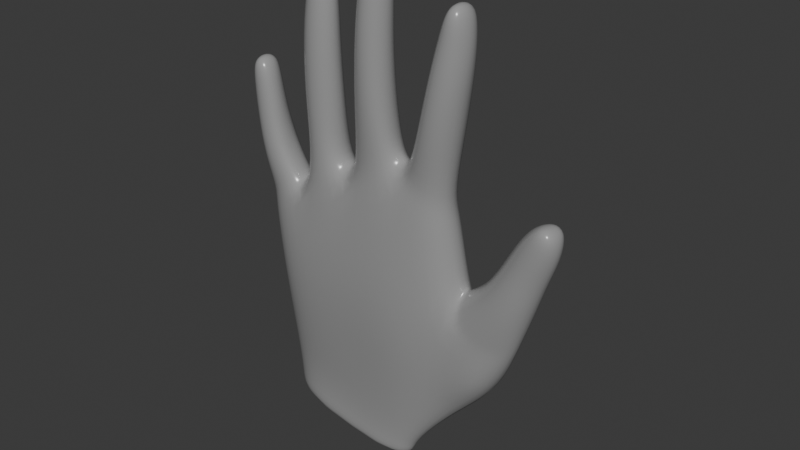# Source: hand_left.blend  (saved by Blender 5.0.118; exported with 4.5.12 LTS)
import bpy
from mathutils import Matrix  # noqa: F401  (used for matrix-valued properties, if any)

bpy.ops.wm.read_factory_settings(use_empty=True)
scene = bpy.context.scene
scene.name = 'Scene'

# ---- collections
col_collection = bpy.data.collections.new('Collection'); scene.collection.children.link(col_collection)

# ---- materials (node trees are filled in below, after node groups)
mat_material_001 = bpy.data.materials.new('Material.001')

# ---- material node trees
mat_material_001.use_nodes = True; mat_material_001.node_tree.nodes.clear()
_N = mat_material_001.node_tree.nodes; _L = mat_material_001.node_tree.links
n0 = _N.new('ShaderNodeBsdfPrincipled'); n0.name = 'Principled BSDF'; n0.location = (-200, 100)
n0.inputs[0].default_value = (0.335, 0.335, 0.335, 1.0)
n0.inputs[2].default_value = 0.25
n1 = _N.new('ShaderNodeOutputMaterial'); n1.name = 'Material Output'; n1.location = (200, 100)
_L.new(n0.outputs[0], n1.inputs[0])
n1.is_active_output = True

# ---- world
world_world = bpy.data.worlds.new('World'); scene.world = world_world
world_world.use_nodes = True; world_world.node_tree.nodes.clear()
_N = world_world.node_tree.nodes; _L = world_world.node_tree.links
n0 = _N.new('ShaderNodeOutputWorld'); n0.name = 'World Output'; n0.location = (200, 100)
n1 = _N.new('ShaderNodeBackground'); n1.name = 'Background'; n1.location = (-200, 100)
n1.inputs[0].default_value = (0.05088, 0.05088, 0.05088, 1.0)
_L.new(n1.outputs[0], n0.inputs[0])
n0.is_active_output = True
world_world.color = (0.05088, 0.05088, 0.05088)
world_world.sun_shadow_jitter_overblur = 0.0

# ---- meshes
me_cube_001 = bpy.data.meshes.new('Cube.001')
me_cube_001.from_pydata([(-0.54, -0.4502, -0.8548), (-0.9159, -0.8471, 0.46), (-0.5387, 0.5087, -0.8571), (-0.8998, 0.7167, 0.4536), (0.9487, -0.4969, -0.5663), (1.034, -0.7337, 0.4228), (0.9499, 0.4619, -0.5685), (1.034, 0.7734, 0.4222), (-0.7926, -0.6738, 1.452), (-0.7926, 0.9239, 1.452), (1.121, -0.638, 1.057), (1.13, 0.6915, 1.06), (0.2005, 0.633, -0.6895), (0.1177, 1.164, 0.5846), (0.1987, -0.6169, -0.6862), (0.1509, -0.4005, 0.6174), (0.178, 0.9375, 1.452), (0.18, -0.6786, 1.443), (-0.8469, -0.7281, -0.3139), (-0.8321, 0.598, -0.316), (0.9822, 0.6118, -0.1259), (0.9814, -0.6213, -0.1245), (0.1947, -0.5186, -0.1647), (0.1085, 0.8395, -0.2173), (0.6719, 1.045, 0.5416), (0.6187, -0.6377, -0.6143), (0.7579, 0.8342, 1.174), (0.6205, 0.6123, -0.6176), (0.6749, -0.823, 0.535), (0.7646, -0.7279, 1.168), (0.6194, -0.8299, -0.1529), (0.6204, 0.8497, -0.1551), (-0.2269, 0.6465, -0.7869), (-0.3903, -0.4302, 0.6264), (-0.3874, -0.6229, 1.614), (-0.4234, 1.217, 0.5846), (-0.2287, -0.6035, -0.7836), (-0.3875, 1.017, 1.619), (-0.3938, 0.8273, -0.2709), (-0.3076, -0.5534, -0.2186), (-0.8621, -0.3886, 2.179), (-0.8621, 1.028, 2.179), (-0.665, -0.3422, 2.227), (-0.665, 1.074, 2.227), (-0.1971, 1.088, 2.307), (0.03279, 0.9887, 2.287), (0.03297, -0.2227, 2.278), (-0.1971, -0.2249, 2.307), (0.6094, -0.5453, 1.529), (0.4181, -0.5175, 1.595), (0.4, 0.7558, 1.648), (0.6296, 0.7324, 1.613), (0.6346, -0.3376, 2.13), (0.4267, -0.3321, 2.177), (0.4273, 0.8409, 2.187), (0.6338, 0.8257, 2.14), (1.028, 0.7043, 1.605), (1.231, 0.7381, 1.492), (1.23, -0.5028, 1.498), (1.024, -0.434, 1.606), (-0.9679, -0.2553, 2.65), (-0.9733, 1.061, 2.653), (-0.7628, -0.2069, 2.7), (-0.7628, 1.107, 2.7), (-1.01, -0.1402, 3.034), (-1.004, 0.9805, 3.033), (-0.8573, -0.1177, 3.058), (-0.8586, 1.006, 3.061), (-1.023, -0.08365, 3.278), (-1.026, 0.9395, 3.282), (-0.9061, -0.05252, 3.31), (-0.9019, 0.9676, 3.31), (-0.2021, 1.102, 2.88), (-0.01054, 1.097, 2.889), (-0.01054, -0.04121, 2.889), (-0.2021, -0.03589, 2.88), (-0.219, 1.062, 3.316), (-0.06012, 1.053, 3.331), (-0.06145, 0.002919, 3.332), (-0.2203, 0.01137, 3.316), (-0.2244, 1.003, 3.576), (-0.106, 1.001, 3.591), (-0.1074, 0.05813, 3.592), (-0.2258, 0.06024, 3.577), (0.633, -0.2191, 2.706), (0.4173, -0.1965, 2.709), (0.4206, 0.8883, 2.71), (0.6342, 0.8534, 2.707), (0.5871, -0.1654, 3.115), (0.4239, -0.1462, 3.117), (0.4263, 0.798, 3.118), (0.5886, 0.7736, 3.116), (0.5573, -0.1275, 3.383), (0.4317, -0.1107, 3.385), (0.4335, 0.7374, 3.386), (0.5591, 0.7205, 3.384), (1.104, 0.7339, 1.911), (1.306, 0.6793, 1.888), (1.293, -0.3528, 1.902), (1.105, -0.2595, 1.923), (1.149, 0.7509, 2.205), (1.317, 0.7018, 2.205), (1.306, -0.2621, 2.216), (1.147, -0.1858, 2.218), (1.176, 0.7249, 2.415), (1.31, 0.6753, 2.411), (1.305, -0.1547, 2.421), (1.17, -0.1052, 2.425), (-1.255, -1.062, -0.09936), (-1.383, -0.7615, 0.3493), (-1.354, 0.5834, 0.3468), (-1.159, 0.6878, -0.09752), (-1.32, -0.7324, 0.9212), (-1.301, 0.675, 0.9154), (-1.597, -0.7069, 0.8332), (-1.559, 0.6982, 0.8252), (-1.515, -0.5445, 1.27), (-1.494, 0.6297, 1.26), (-1.703, -0.5294, 1.169), (-1.673, 0.6429, 1.161), (-1.784, -0.2705, 1.708), (-1.765, 0.5744, 1.702), (-1.894, -0.262, 1.648), (-1.876, 0.583, 1.642), (-1.661, -0.4248, 1.556), (-1.844, -0.4098, 1.458), (-1.816, 0.6535, 1.45), (-1.643, 0.641, 1.546), (-0.6285, 0.03922, -0.8746), (-1.013, 0.02137, 0.9383), (1.054, -0.02261, -0.5432), (1.188, 0.0187, 0.4184), (-0.9329, 0.09043, 1.418), (1.253, 0.03827, 0.9438), (0.2082, 0.1377, 1.708), (0.9157, -0.3603, -0.8749), (1.122, -0.0001817, -0.1204), (-0.9774, -0.0576, -0.5779), (0.8145, 0.05391, 1.396), (-0.3761, 0.4977, -1.107), (-0.3759, -0.2893, -1.102), (-0.3905, 0.3534, 1.987), (-0.9875, 0.2901, 2.148), (-0.5395, 0.3956, 2.257), (0.1447, 0.3799, 2.282), (-0.3089, 0.4347, 2.307), (0.3066, 0.06369, 1.656), (0.7247, 0.003194, 1.467), (0.2967, 0.2719, 2.184), (0.7646, 0.2266, 2.133), (1.337, 0.0763, 1.476), (0.9864, 0.2288, 1.614), (-1.065, 0.3805, 2.629), (-0.6688, 0.4719, 2.723), (-1.117, 0.396, 3.008), (-0.7477, 0.4683, 3.084), (-1.056, 0.4295, 3.328), (-0.8839, 0.46, 3.36), (0.08894, 0.5252, 2.901), (-0.3016, 0.536, 2.869), (0.04844, 0.525, 3.344), (-0.3289, 0.5395, 3.303), (-0.08402, 0.5265, 3.646), (-0.2578, 0.5342, 3.628), (0.3155, 0.3598, 2.711), (0.737, 0.3033, 2.705), (0.3102, 0.3413, 3.119), (0.7028, 0.2887, 3.114), (0.4023, 0.3147, 3.441), (0.5829, 0.2905, 3.438), (1.375, 0.07227, 1.904), (1.037, 0.2953, 1.91), (1.388, 0.1046, 2.219), (1.068, 0.3442, 2.206), (1.335, 0.256, 2.457), (1.15, 0.3253, 2.461), (-1.547, -0.07072, 0.3076), (-1.325, -0.1159, -0.1812), (-1.191, -0.0296, 0.9831), (-1.697, 0.004827, 0.7645), (-1.38, 0.03298, 1.333), (-1.813, 0.06636, 1.097), (-1.756, 0.1534, 1.729), (-1.916, 0.1657, 1.642), (-1.55, 0.1003, 1.606), (-1.931, 0.1296, 1.399), (0.9156, 0.4267, -0.8792), (0.2254, 0.596, -1.005), (0.225, -0.4822, -0.9994), (0.6188, -0.4988, -0.9275), (0.6192, 0.5793, -0.9328), (-0.1332, 0.6225, -1.069), (-0.1335, -0.4557, -1.064), (-0.4652, 0.1142, -1.123), (1.02, 0.02803, -0.8529), (0.8769, -0.2326, -1.069), (-0.3568, 0.5033, -1.245), (-0.3564, -0.1866, -1.241), (0.8764, 0.4573, -1.073), (0.2265, 0.666, -1.171), (0.2284, -0.4119, -1.164), (0.6118, -0.4224, -1.111), (0.6098, 0.6556, -1.118), (-0.1445, 0.68, -1.216), (-0.1425, -0.3979, -1.209), (-0.4777, 0.1635, -1.252), (1.019, 0.1153, -1.059), (-0.7693, -0.4138, 1.638), (-0.7693, 0.7724, 1.638), (-0.4956, 0.8356, 1.746), (-0.4955, -0.3758, 1.742), (-0.4765, 0.3278, 1.97), (-0.8737, 0.1538, 1.613), (-0.2842, 0.8613, 1.801), (0.08809, 0.7953, 1.701), (0.08928, -0.3812, 1.694), (-0.2841, -0.3496, 1.798), (0.1282, 0.2112, 1.847), (-0.3087, 0.3465, 2.013), (1.134, 0.5983, 1.188), (1.128, -0.4913, 1.187), (0.8612, 0.6777, 1.283), (0.8644, -0.5306, 1.279), (0.8713, 0.08328, 1.423), (1.233, 0.05121, 1.113), (-1.415, -0.7532, 0.423), (-1.385, 0.6009, 0.4197), (-0.9609, 0.7103, 0.524), (-0.9775, -0.8296, 0.5302), (-1.04, 0.01361, 0.9451), (-1.57, -0.05921, 0.3772), (-0.8998, 0.7167, 0.4536)], [(3, 231)], [(230, 225, 114, 179), (31, 24, 7, 20), (136, 131, 5, 21), (39, 33, 1, 18), (6, 130, 194, 186), (131, 7, 11, 133), (212, 207, 40, 142), (129, 1, 8, 132), (28, 5, 10, 29), (35, 3, 9, 37), (24, 13, 16, 26), (33, 15, 17, 34), (17, 29, 48, 49), (0, 128, 193, 140), (30, 28, 15, 22), (38, 35, 13, 23), (32, 38, 23, 12), (25, 30, 22, 14), (36, 39, 18, 0), (130, 136, 21, 4), (27, 31, 20, 6), (128, 137, 19, 2), (12, 23, 31, 27), (4, 21, 30, 25), (21, 5, 28, 30), (224, 219, 57, 150), (7, 24, 26, 11), (15, 28, 29, 17), (4, 25, 189, 135), (23, 13, 24, 31), (14, 22, 39, 36), (2, 19, 38, 32), (19, 3, 35, 38), (12, 27, 190, 187), (1, 33, 34, 8), (13, 35, 37, 16), (214, 213, 44, 45), (22, 15, 33, 39), (43, 41, 61, 63), (209, 208, 41, 43), (211, 209, 43, 143), (207, 210, 42, 40), (145, 47, 75, 159), (216, 215, 46, 47), (218, 216, 47, 145), (217, 214, 45, 144), (51, 50, 54, 55), (134, 17, 49, 146), (26, 16, 50, 51), (138, 26, 51, 147), (55, 54, 86, 87), (49, 48, 52, 53), (147, 51, 55, 149), (146, 49, 53, 148), (57, 56, 96, 97), (219, 221, 56, 57), (223, 222, 59, 151), (222, 220, 58, 59), (63, 61, 65, 67), (142, 40, 60, 152), (143, 43, 63, 153), (40, 42, 62, 60), (154, 64, 68, 156), (152, 60, 64, 154), (153, 63, 67, 155), (60, 62, 66, 64), (157, 156, 68, 70), (155, 67, 71, 157), (64, 66, 70, 68), (67, 65, 69, 71), (159, 75, 79, 161), (144, 45, 73, 158), (47, 46, 74, 75), (45, 44, 72, 73), (79, 78, 82, 83), (158, 73, 77, 160), (75, 74, 78, 79), (73, 72, 76, 77), (162, 163, 83, 82), (77, 76, 80, 81), (161, 79, 83, 163), (160, 77, 81, 162), (87, 86, 90, 91), (53, 52, 84, 85), (149, 55, 87, 165), (148, 53, 85, 164), (89, 88, 92, 93), (85, 84, 88, 89), (165, 87, 91, 167), (164, 85, 89, 166), (169, 168, 93, 92), (167, 91, 95, 169), (166, 89, 93, 168), (91, 90, 94, 95), (99, 98, 102, 103), (151, 59, 99, 171), (150, 57, 97, 170), (59, 58, 98, 99), (101, 100, 104, 105), (97, 96, 100, 101), (171, 99, 103, 173), (170, 97, 101, 172), (174, 175, 107, 106), (173, 103, 107, 175), (172, 101, 105, 174), (103, 102, 106, 107), (177, 176, 110, 111), (3, 19, 111, 110), (18, 1, 109, 108), (137, 18, 108, 177), (113, 115, 119, 117), (229, 227, 113, 178), (227, 226, 115, 113), (225, 228, 112, 114), (125, 124, 120, 122), (178, 113, 117, 180), (114, 112, 116, 118), (179, 114, 118, 181), (182, 121, 123, 183), (185, 125, 122, 183), (127, 126, 123, 121), (184, 127, 121, 182), (180, 117, 127, 184), (117, 119, 126, 127), (181, 118, 125, 185), (118, 116, 124, 125), (119, 181, 185, 126), (116, 180, 184, 124), (124, 184, 182, 120), (126, 185, 183, 123), (120, 182, 183, 122), (115, 179, 181, 119), (112, 178, 180, 116), (228, 229, 178, 112), (19, 137, 177, 111), (108, 109, 176, 177), (102, 172, 174, 106), (100, 173, 175, 104), (105, 104, 175, 174), (98, 170, 172, 102), (96, 171, 173, 100), (58, 150, 170, 98), (56, 151, 171, 96), (90, 166, 168, 94), (88, 167, 169, 92), (95, 94, 168, 169), (86, 164, 166, 90), (84, 165, 167, 88), (54, 148, 164, 86), (52, 149, 165, 84), (78, 160, 162, 82), (76, 161, 163, 80), (81, 80, 163, 162), (74, 158, 160, 78), (46, 144, 158, 74), (72, 159, 161, 76), (66, 155, 157, 70), (71, 69, 156, 157), (62, 153, 155, 66), (61, 152, 154, 65), (65, 154, 156, 69), (42, 143, 153, 62), (41, 142, 152, 61), (221, 223, 151, 56), (50, 146, 148, 54), (48, 147, 149, 52), (29, 138, 147, 48), (16, 134, 146, 50), (215, 217, 144, 46), (213, 218, 145, 44), (44, 145, 159, 72), (210, 211, 143, 42), (27, 6, 186, 190), (36, 0, 140, 192), (220, 224, 150, 58), (0, 18, 137, 128), (6, 20, 136, 130), (130, 4, 135, 194), (3, 129, 132, 9), (208, 212, 142, 41), (5, 131, 133, 10), (32, 12, 187, 191), (20, 7, 131, 136), (226, 230, 179, 115), (128, 2, 139, 193), (2, 32, 191, 139), (25, 14, 188, 189), (14, 36, 192, 188), (187, 190, 202, 199), (135, 189, 201, 195), (190, 186, 198, 202), (186, 194, 206, 198), (191, 187, 199, 203), (139, 191, 203, 196), (189, 188, 200, 201), (193, 139, 196, 205), (140, 193, 205, 197), (188, 192, 204, 200), (194, 135, 195, 206), (192, 140, 197, 204), (9, 132, 212, 208), (34, 141, 211, 210), (8, 34, 210, 207), (141, 37, 209, 211), (37, 9, 208, 209), (132, 8, 207, 212), (37, 141, 218, 213), (17, 134, 217, 215), (134, 16, 214, 217), (141, 34, 216, 218), (34, 17, 215, 216), (16, 37, 213, 214), (10, 133, 224, 220), (26, 138, 223, 221), (29, 10, 220, 222), (138, 29, 222, 223), (11, 26, 221, 219), (133, 11, 219, 224), (197, 205, 196, 203, 199, 202, 198, 206, 195, 201, 200, 204), (110, 176, 230, 226), (1, 129, 229, 228), (109, 1, 228, 225), (3, 110, 226, 227), (129, 3, 227, 229), (176, 109, 225, 230)])
me_cube_001.polygons.foreach_set('use_smooth', [True] * 225)
_uv = me_cube_001.uv_layers.new(name='UVMap')
_uv.uv.foreach_set('vector', [0.625, 0.125, 0.625, 0.0, 0.625, 0.0, 0.625, 0.125, 0.5068, 0.44, 0.6245, 0.4394, 0.6241, 0.4976, 0.5065, 0.4988, 0.5065, 0.624, 0.6241, 0.6232, 0.6241, 0.7487, 0.5065, 0.7493, 0.507, 0.9375, 0.625, 0.9375, 0.625, 1.0, 0.507, 1.0, 0.375, 0.5, 0.375, 0.625, 0.375, 0.625, 0.375, 0.5, 0.6241, 0.6232, 0.6241, 0.4976, 0.625, 0.5013, 0.625, 0.6263, 0.625, 0.125, 0.625, 0.0, 0.625, 0.0, 0.625, 0.125, 0.625, 0.125, 0.625, 0.0, 0.625, 0.0, 0.625, 0.125, 0.6245, 0.8087, 0.6241, 0.7487, 0.625, 0.7513, 0.625, 0.81, 0.625, 0.3125, 0.625, 0.25, 0.625, 0.25, 0.625, 0.3125, 0.6245, 0.4394, 0.625, 0.375, 0.625, 0.375, 0.625, 0.4413, 0.625, 0.9375, 0.625, 0.875, 0.625, 0.875, 0.625, 0.9375, 0.625, 0.875, 0.625, 0.81, 0.625, 0.81, 0.625, 0.875, 0.375, 0.0, 0.375, 0.125, 0.375, 0.125, 0.375, 0.0, 0.5068, 0.809, 0.6245, 0.8087, 0.625, 0.875, 0.507, 0.875, 0.507, 0.3125, 0.625, 0.3125, 0.625, 0.375, 0.507, 0.375, 0.375, 0.3125, 0.507, 0.3125, 0.507, 0.375, 0.375, 0.375, 0.375, 0.8094, 0.5068, 0.809, 0.507, 0.875, 0.375, 0.875, 0.375, 0.9375, 0.507, 0.9375, 0.507, 1.0, 0.375, 1.0, 0.375, 0.625, 0.5065, 0.624, 0.5065, 0.7493, 0.375, 0.75, 0.375, 0.4406, 0.5068, 0.44, 0.5065, 0.4988, 0.375, 0.5, 0.375, 0.125, 0.507, 0.125, 0.507, 0.25, 0.375, 0.25, 0.375, 0.375, 0.507, 0.375, 0.5068, 0.44, 0.375, 0.4406, 0.375, 0.75, 0.5065, 0.7493, 0.5068, 0.809, 0.375, 0.8094, 0.5065, 0.7493, 0.6241, 0.7487, 0.6245, 0.8087, 0.5068, 0.809, 0.625, 0.6263, 0.625, 0.5013, 0.625, 0.5013, 0.625, 0.6263, 0.6241, 0.4976, 0.6245, 0.4394, 0.625, 0.4413, 0.625, 0.5013, 0.625, 0.875, 0.6245, 0.8087, 0.625, 0.81, 0.625, 0.875, 0.375, 0.75, 0.375, 0.8094, 0.375, 0.8094, 0.375, 0.75, 0.507, 0.375, 0.625, 0.375, 0.6245, 0.4394, 0.5068, 0.44, 0.375, 0.875, 0.507, 0.875, 0.507, 0.9375, 0.375, 0.9375, 0.375, 0.25, 0.507, 0.25, 0.507, 0.3125, 0.375, 0.3125, 0.507, 0.25, 0.625, 0.25, 0.625, 0.3125, 0.507, 0.3125, 0.375, 0.375, 0.375, 0.4406, 0.375, 0.4406, 0.375, 0.375, 0.625, 1.0, 0.625, 0.9375, 0.625, 0.9375, 0.625, 1.0, 0.625, 0.375, 0.625, 0.3125, 0.625, 0.3125, 0.625, 0.375, 0.625, 0.375, 0.625, 0.3125, 0.625, 0.3125, 0.625, 0.375, 0.507, 0.875, 0.625, 0.875, 0.625, 0.9375, 0.507, 0.9375, 0.625, 0.3125, 0.625, 0.25, 0.625, 0.25, 0.625, 0.3125, 0.625, 0.3125, 0.625, 0.25, 0.625, 0.25, 0.625, 0.3125, 0.8125, 0.625, 0.8125, 0.5, 0.8125, 0.5, 0.8125, 0.625, 0.625, 1.0, 0.625, 0.9375, 0.625, 0.9375, 0.625, 1.0, 0.8125, 0.625, 0.8125, 0.75, 0.8125, 0.75, 0.8125, 0.625, 0.625, 0.9375, 0.625, 0.875, 0.625, 0.875, 0.625, 0.9375, 0.8125, 0.625, 0.8125, 0.75, 0.8125, 0.75, 0.8125, 0.625, 0.75, 0.625, 0.75, 0.5, 0.75, 0.5, 0.75, 0.625, 0.625, 0.4413, 0.625, 0.375, 0.625, 0.375, 0.625, 0.4413, 0.75, 0.625, 0.75, 0.75, 0.75, 0.75, 0.75, 0.625, 0.625, 0.4413, 0.625, 0.375, 0.625, 0.375, 0.625, 0.4413, 0.6844, 0.6257, 0.6844, 0.5007, 0.6844, 0.5007, 0.6844, 0.6257, 0.625, 0.4413, 0.625, 0.375, 0.625, 0.375, 0.625, 0.4413, 0.625, 0.875, 0.625, 0.81, 0.625, 0.81, 0.625, 0.875, 0.6844, 0.6257, 0.6844, 0.5007, 0.6844, 0.5007, 0.6844, 0.6257, 0.75, 0.625, 0.75, 0.75, 0.75, 0.75, 0.75, 0.625, 0.625, 0.5013, 0.625, 0.4413, 0.625, 0.4413, 0.625, 0.5013, 0.625, 0.5013, 0.625, 0.4413, 0.625, 0.4413, 0.625, 0.5013, 0.6844, 0.6257, 0.6844, 0.7507, 0.6844, 0.7507, 0.6844, 0.6257, 0.625, 0.81, 0.625, 0.7513, 0.625, 0.7513, 0.625, 0.81, 0.625, 0.3125, 0.625, 0.25, 0.625, 0.25, 0.625, 0.3125, 0.625, 0.125, 0.625, 0.0, 0.625, 0.0, 0.625, 0.125, 0.8125, 0.625, 0.8125, 0.5, 0.8125, 0.5, 0.8125, 0.625, 0.625, 1.0, 0.625, 0.9375, 0.625, 0.9375, 0.625, 1.0, 0.625, 0.125, 0.625, 0.0, 0.625, 0.0, 0.625, 0.125, 0.625, 0.125, 0.625, 0.0, 0.625, 0.0, 0.625, 0.125, 0.8125, 0.625, 0.8125, 0.5, 0.8125, 0.5, 0.8125, 0.625, 0.625, 1.0, 0.625, 0.9375, 0.625, 0.9375, 0.625, 1.0, 0.8125, 0.625, 0.875, 0.625, 0.875, 0.75, 0.8125, 0.75, 0.8125, 0.625, 0.8125, 0.5, 0.8125, 0.5, 0.8125, 0.625, 0.625, 1.0, 0.625, 0.9375, 0.625, 0.9375, 0.625, 1.0, 0.625, 0.3125, 0.625, 0.25, 0.625, 0.25, 0.625, 0.3125, 0.8125, 0.625, 0.8125, 0.75, 0.8125, 0.75, 0.8125, 0.625, 0.75, 0.625, 0.75, 0.5, 0.75, 0.5, 0.75, 0.625, 0.625, 0.9375, 0.625, 0.875, 0.625, 0.875, 0.625, 0.9375, 0.625, 0.375, 0.625, 0.3125, 0.625, 0.3125, 0.625, 0.375, 0.625, 0.9375, 0.625, 0.875, 0.625, 0.875, 0.625, 0.9375, 0.75, 0.625, 0.75, 0.5, 0.75, 0.5, 0.75, 0.625, 0.625, 0.9375, 0.625, 0.875, 0.625, 0.875, 0.625, 0.9375, 0.625, 0.375, 0.625, 0.3125, 0.625, 0.3125, 0.625, 0.375, 0.75, 0.625, 0.8125, 0.625, 0.8125, 0.75, 0.75, 0.75, 0.625, 0.375, 0.625, 0.3125, 0.625, 0.3125, 0.625, 0.375, 0.8125, 0.625, 0.8125, 0.75, 0.8125, 0.75, 0.8125, 0.625, 0.75, 0.625, 0.75, 0.5, 0.75, 0.5, 0.75, 0.625, 0.625, 0.4413, 0.625, 0.375, 0.625, 0.375, 0.625, 0.4413, 0.625, 0.875, 0.625, 0.81, 0.625, 0.81, 0.625, 0.875, 0.6844, 0.6257, 0.6844, 0.5007, 0.6844, 0.5007, 0.6844, 0.6257, 0.75, 0.625, 0.75, 0.75, 0.75, 0.75, 0.75, 0.625, 0.625, 0.875, 0.625, 0.81, 0.625, 0.81, 0.625, 0.875, 0.625, 0.875, 0.625, 0.81, 0.625, 0.81, 0.625, 0.875, 0.6844, 0.6257, 0.6844, 0.5007, 0.6844, 0.5007, 0.6844, 0.6257, 0.75, 0.625, 0.75, 0.75, 0.75, 0.75, 0.75, 0.625, 0.6844, 0.6257, 0.75, 0.625, 0.75, 0.75, 0.6844, 0.7507, 0.6844, 0.6257, 0.6844, 0.5007, 0.6844, 0.5007, 0.6844, 0.6257, 0.75, 0.625, 0.75, 0.75, 0.75, 0.75, 0.75, 0.625, 0.625, 0.4413, 0.625, 0.375, 0.625, 0.375, 0.625, 0.4413, 0.625, 0.81, 0.625, 0.7513, 0.625, 0.7513, 0.625, 0.81, 0.6844, 0.6257, 0.6844, 0.7507, 0.6844, 0.7507, 0.6844, 0.6257, 0.625, 0.6263, 0.625, 0.5013, 0.625, 0.5013, 0.625, 0.6263, 0.625, 0.81, 0.625, 0.7513, 0.625, 0.7513, 0.625, 0.81, 0.625, 0.5013, 0.625, 0.4413, 0.625, 0.4413, 0.625, 0.5013, 0.625, 0.5013, 0.625, 0.4413, 0.625, 0.4413, 0.625, 0.5013, 0.6844, 0.6257, 0.6844, 0.7507, 0.6844, 0.7507, 0.6844, 0.6257, 0.625, 0.6263, 0.625, 0.5013, 0.625, 0.5013, 0.625, 0.6263, 0.625, 0.6263, 0.6844, 0.6257, 0.6844, 0.7507, 0.625, 0.7513, 0.6844, 0.6257, 0.6844, 0.7507, 0.6844, 0.7507, 0.6844, 0.6257, 0.625, 0.6263, 0.625, 0.5013, 0.625, 0.5013, 0.625, 0.6263, 0.625, 0.81, 0.625, 0.7513, 0.625, 0.7513, 0.625, 0.81, 0.507, 0.125, 0.625, 0.125, 0.625, 0.25, 0.507, 0.25, 0.625, 0.25, 0.507, 0.25, 0.507, 0.25, 0.625, 0.25, 0.507, 1.0, 0.625, 1.0, 0.625, 1.0, 0.507, 1.0, 0.507, 0.125, 0.507, 0.0, 0.507, 0.0, 0.507, 0.125, 0.625, 0.25, 0.625, 0.25, 0.625, 0.25, 0.625, 0.25, 0.625, 0.125, 0.625, 0.25, 0.625, 0.25, 0.625, 0.125, 0.625, 0.25, 0.625, 0.25, 0.625, 0.25, 0.625, 0.25, 0.625, 1.0, 0.625, 1.0, 0.625, 1.0, 0.625, 1.0, 0.625, 1.0, 0.625, 1.0, 0.625, 1.0, 0.625, 1.0, 0.625, 0.125, 0.625, 0.25, 0.625, 0.25, 0.625, 0.125, 0.625, 1.0, 0.625, 1.0, 0.625, 1.0, 0.625, 1.0, 0.625, 0.125, 0.625, 0.0, 0.625, 0.0, 0.625, 0.125, 0.625, 0.125, 0.625, 0.25, 0.625, 0.25, 0.625, 0.125, 0.625, 0.125, 0.625, 0.0, 0.625, 0.0, 0.625, 0.125, 0.625, 0.25, 0.625, 0.25, 0.625, 0.25, 0.625, 0.25, 0.625, 0.125, 0.625, 0.25, 0.625, 0.25, 0.625, 0.125, 0.625, 0.125, 0.625, 0.25, 0.625, 0.25, 0.625, 0.125, 0.625, 0.25, 0.625, 0.25, 0.625, 0.25, 0.625, 0.25, 0.625, 0.125, 0.625, 0.0, 0.625, 0.0, 0.625, 0.125, 0.625, 1.0, 0.625, 1.0, 0.625, 1.0, 0.625, 1.0, 0.625, 0.25, 0.625, 0.125, 0.625, 0.125, 0.625, 0.25, 0.625, 0.0, 0.625, 0.125, 0.625, 0.125, 0.625, 0.0, 0.625, 0.0, 0.625, 0.125, 0.625, 0.125, 0.625, 0.0, 0.625, 0.25, 0.625, 0.125, 0.625, 0.125, 0.625, 0.25, 0.625, 0.0, 0.625, 0.125, 0.625, 0.125, 0.625, 0.0, 0.625, 0.25, 0.625, 0.125, 0.625, 0.125, 0.625, 0.25, 0.625, 0.0, 0.625, 0.125, 0.625, 0.125, 0.625, 0.0, 0.625, 0.0, 0.625, 0.125, 0.625, 0.125, 0.625, 0.0, 0.507, 0.25, 0.507, 0.125, 0.507, 0.125, 0.507, 0.25, 0.507, 0.0, 0.625, 0.0, 0.625, 0.125, 0.507, 0.125, 0.625, 0.7513, 0.625, 0.6263, 0.625, 0.6263, 0.625, 0.7513, 0.6844, 0.5007, 0.6844, 0.6257, 0.6844, 0.6257, 0.6844, 0.5007, 0.625, 0.5013, 0.6844, 0.5007, 0.6844, 0.6257, 0.625, 0.6263, 0.625, 0.7513, 0.625, 0.6263, 0.625, 0.6263, 0.625, 0.7513, 0.6844, 0.5007, 0.6844, 0.6257, 0.6844, 0.6257, 0.6844, 0.5007, 0.625, 0.7513, 0.625, 0.6263, 0.625, 0.6263, 0.625, 0.7513, 0.6844, 0.5007, 0.6844, 0.6257, 0.6844, 0.6257, 0.6844, 0.5007, 0.75, 0.5, 0.75, 0.625, 0.75, 0.625, 0.75, 0.5, 0.6844, 0.7507, 0.6844, 0.6257, 0.6844, 0.6257, 0.6844, 0.7507, 0.6844, 0.5007, 0.75, 0.5, 0.75, 0.625, 0.6844, 0.6257, 0.75, 0.5, 0.75, 0.625, 0.75, 0.625, 0.75, 0.5, 0.6844, 0.7507, 0.6844, 0.6257, 0.6844, 0.6257, 0.6844, 0.7507, 0.75, 0.5, 0.75, 0.625, 0.75, 0.625, 0.75, 0.5, 0.6844, 0.7507, 0.6844, 0.6257, 0.6844, 0.6257, 0.6844, 0.7507, 0.75, 0.75, 0.75, 0.625, 0.75, 0.625, 0.75, 0.75, 0.8125, 0.5, 0.8125, 0.625, 0.8125, 0.625, 0.8125, 0.5, 0.75, 0.5, 0.8125, 0.5, 0.8125, 0.625, 0.75, 0.625, 0.75, 0.75, 0.75, 0.625, 0.75, 0.625, 0.75, 0.75, 0.75, 0.75, 0.75, 0.625, 0.75, 0.625, 0.75, 0.75, 0.8125, 0.5, 0.8125, 0.625, 0.8125, 0.625, 0.8125, 0.5, 0.8125, 0.75, 0.8125, 0.625, 0.8125, 0.625, 0.8125, 0.75, 0.8125, 0.5, 0.875, 0.5, 0.875, 0.625, 0.8125, 0.625, 0.8125, 0.75, 0.8125, 0.625, 0.8125, 0.625, 0.8125, 0.75, 0.625, 0.25, 0.625, 0.125, 0.625, 0.125, 0.625, 0.25, 0.625, 0.25, 0.625, 0.125, 0.625, 0.125, 0.625, 0.25, 0.8125, 0.75, 0.8125, 0.625, 0.8125, 0.625, 0.8125, 0.75, 0.625, 0.25, 0.625, 0.125, 0.625, 0.125, 0.625, 0.25, 0.6844, 0.5007, 0.6844, 0.6257, 0.6844, 0.6257, 0.6844, 0.5007, 0.75, 0.5, 0.75, 0.625, 0.75, 0.625, 0.75, 0.5, 0.6844, 0.7507, 0.6844, 0.6257, 0.6844, 0.6257, 0.6844, 0.7507, 0.6844, 0.7507, 0.6844, 0.6257, 0.6844, 0.6257, 0.6844, 0.7507, 0.75, 0.5, 0.75, 0.625, 0.75, 0.625, 0.75, 0.5, 0.75, 0.75, 0.75, 0.625, 0.75, 0.625, 0.75, 0.75, 0.8125, 0.5, 0.8125, 0.625, 0.8125, 0.625, 0.8125, 0.5, 0.8125, 0.5, 0.8125, 0.625, 0.8125, 0.625, 0.8125, 0.5, 0.8125, 0.75, 0.8125, 0.625, 0.8125, 0.625, 0.8125, 0.75, 0.375, 0.4406, 0.375, 0.5, 0.375, 0.5, 0.375, 0.4406, 0.375, 0.9375, 0.375, 1.0, 0.375, 1.0, 0.375, 0.9375, 0.625, 0.7513, 0.625, 0.6263, 0.625, 0.6263, 0.625, 0.7513, 0.375, 0.0, 0.507, 0.0, 0.507, 0.125, 0.375, 0.125, 0.375, 0.5, 0.5065, 0.4988, 0.5065, 0.624, 0.375, 0.625, 0.375, 0.625, 0.375, 0.75, 0.375, 0.75, 0.375, 0.625, 0.625, 0.25, 0.625, 0.125, 0.625, 0.125, 0.625, 0.25, 0.625, 0.25, 0.625, 0.125, 0.625, 0.125, 0.625, 0.25, 0.6241, 0.7487, 0.6241, 0.6232, 0.625, 0.6263, 0.625, 0.7513, 0.375, 0.3125, 0.375, 0.375, 0.375, 0.375, 0.375, 0.3125, 0.5065, 0.4988, 0.6241, 0.4976, 0.6241, 0.6232, 0.5065, 0.624, 0.625, 0.25, 0.625, 0.125, 0.625, 0.125, 0.625, 0.25, 0.375, 0.125, 0.375, 0.25, 0.375, 0.25, 0.375, 0.125, 0.375, 0.25, 0.375, 0.3125, 0.375, 0.3125, 0.375, 0.25, 0.375, 0.8094, 0.375, 0.875, 0.375, 0.875, 0.375, 0.8094, 0.375, 0.875, 0.375, 0.9375, 0.375, 0.9375, 0.375, 0.875, 0.375, 0.375, 0.375, 0.4406, 0.375, 0.4406, 0.375, 0.375, 0.375, 0.75, 0.375, 0.8094, 0.375, 0.8094, 0.375, 0.75, 0.375, 0.4406, 0.375, 0.5, 0.375, 0.5, 0.375, 0.4406, 0.375, 0.5, 0.375, 0.625, 0.375, 0.625, 0.375, 0.5, 0.375, 0.3125, 0.375, 0.375, 0.375, 0.375, 0.375, 0.3125, 0.375, 0.25, 0.375, 0.3125, 0.375, 0.3125, 0.375, 0.25, 0.375, 0.8094, 0.375, 0.875, 0.375, 0.875, 0.375, 0.8094, 0.375, 0.125, 0.375, 0.25, 0.375, 0.25, 0.375, 0.125, 0.375, 0.0, 0.375, 0.125, 0.375, 0.125, 0.375, 0.0, 0.375, 0.875, 0.375, 0.9375, 0.375, 0.9375, 0.375, 0.875, 0.375, 0.625, 0.375, 0.75, 0.375, 0.75, 0.375, 0.625, 0.375, 0.9375, 0.375, 1.0, 0.375, 1.0, 0.375, 0.9375, 0.625, 0.25, 0.625, 0.125, 0.625, 0.125, 0.625, 0.25, 0.8125, 0.75, 0.8125, 0.625, 0.8125, 0.625, 0.8125, 0.75, 0.625, 1.0, 0.625, 0.9375, 0.625, 0.9375, 0.625, 1.0, 0.8125, 0.625, 0.8125, 0.5, 0.8125, 0.5, 0.8125, 0.625, 0.625, 0.3125, 0.625, 0.25, 0.625, 0.25, 0.625, 0.3125, 0.625, 0.125, 0.625, 0.0, 0.625, 0.0, 0.625, 0.125, 0.8125, 0.5, 0.8125, 0.625, 0.8125, 0.625, 0.8125, 0.5, 0.75, 0.75, 0.75, 0.625, 0.75, 0.625, 0.75, 0.75, 0.75, 0.625, 0.75, 0.5, 0.75, 0.5, 0.75, 0.625, 0.8125, 0.625, 0.8125, 0.75, 0.8125, 0.75, 0.8125, 0.625, 0.625, 0.9375, 0.625, 0.875, 0.625, 0.875, 0.625, 0.9375, 0.625, 0.375, 0.625, 0.3125, 0.625, 0.3125, 0.625, 0.375, 0.625, 0.7513, 0.625, 0.6263, 0.625, 0.6263, 0.625, 0.7513, 0.6844, 0.5007, 0.6844, 0.6257, 0.6844, 0.6257, 0.6844, 0.5007, 0.625, 0.81, 0.625, 0.7513, 0.625, 0.7513, 0.625, 0.81, 0.6844, 0.6257, 0.6844, 0.7507, 0.6844, 0.7507, 0.6844, 0.6257, 0.625, 0.5013, 0.625, 0.4413, 0.625, 0.4413, 0.625, 0.5013, 0.625, 0.6263, 0.625, 0.5013, 0.625, 0.5013, 0.625, 0.6263, 0.375, 0.0, 0.375, 0.125, 0.375, 0.25, 0.375, 0.3125, 0.375, 0.375, 0.375, 0.4406, 0.375, 0.5, 0.375, 0.625, 0.375, 0.75, 0.375, 0.8094, 0.375, 0.875, 0.375, 0.9375, 0.625, 0.25, 0.625, 0.125, 0.625, 0.125, 0.625, 0.25, 0.625, 0.0, 0.625, 0.125, 0.625, 0.125, 0.625, 0.0, 0.625, 1.0, 0.625, 1.0, 0.625, 1.0, 0.625, 1.0, 0.625, 0.25, 0.625, 0.25, 0.625, 0.25, 0.625, 0.25, 0.625, 0.125, 0.625, 0.25, 0.625, 0.25, 0.625, 0.125, 0.625, 0.125, 0.625, 0.0, 0.625, 0.0, 0.625, 0.125])
me_cube_001.materials.append(mat_material_001)
me_cube_001.update()

# ---- objects
ob_empty = bpy.data.objects.new('Empty', None)
ob_cube = bpy.data.objects.new('Cube', me_cube_001)

# ---- transforms, parenting, visibility, modifiers, constraints
ob_empty.location = (0.09479, -0.4375, 0.2186)
ob_empty.rotation_euler = (1.571, -0.0, -0.0)
ob_empty.scale = (1.92, 1.92, 1.0)
ob_empty.empty_display_type = 'IMAGE'
ob_empty.empty_display_size = 5.0
ob_empty.empty_image_depth = 'BACK'
ob_empty.empty_image_side = 'FRONT'
ob_cube.location = (0.07028, -0.843, 0.2918)
ob_cube.rotation_euler = (0.0, -0.0, 3.142)
ob_cube.scale = (1.0, 0.2902, 1.0)
_m = ob_cube.modifiers.new('Subdivision', 'SUBSURF')

# ---- collection membership
col_collection.objects.link(ob_empty)
col_collection.objects.link(ob_cube)

# ---- scene / render settings (as saved in the file)
scene.frame_start = 1; scene.frame_end = 250; scene.frame_set(1)
scene.render.engine = 'BLENDER_EEVEE_NEXT'
scene.render.bake_bias = 0.0
scene.render.bake_samples = 0
scene.cycles.sampling_pattern = 'TABULATED_SOBOL'
scene.eevee.use_volume_custom_range = False
bpy.context.view_layer.update()

# ---- added for rendering (the .blend has no active camera and no usable light): camera, sun
cam_auto = bpy.data.cameras.new('AutoCamera')
cam_auto.lens = 50.0
cam_auto.sensor_width = 36.0
cam_auto.clip_end = 1000.0
ob_auto_camera = bpy.data.objects.new('AutoCamera', cam_auto)
scene.collection.objects.link(ob_auto_camera)
ob_auto_camera.location = (5.84986, -7.47526, 5.89538)
ob_auto_camera.rotation_euler = (1.09748, -7.21219e-08, 0.694738)
scene.camera = ob_auto_camera
light_auto_sun = bpy.data.lights.new('AutoSun', 'SUN')
light_auto_sun.energy = 3.0
light_auto_sun.angle = 0.0523599
ob_auto_sun = bpy.data.objects.new('AutoSun', light_auto_sun)
scene.collection.objects.link(ob_auto_sun)
ob_auto_sun.rotation_euler = (0.872665, 0.174533, 0.523599)
bpy.context.view_layer.update()
